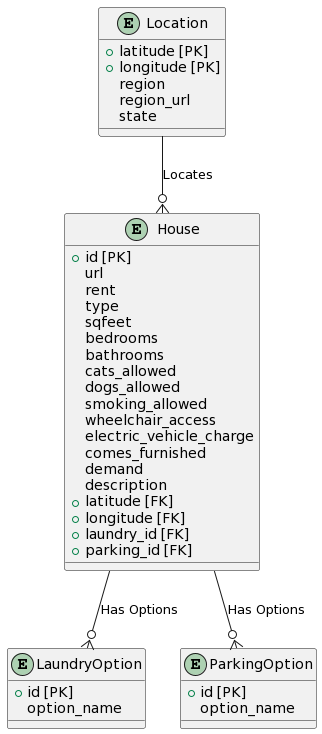

The diagram above was rendered by PlantUML. Its source (embedded in the PNG):
@startuml
entity House {
  + id [PK]
  url
  rent
  type
  sqfeet
  bedrooms
  bathrooms
  cats_allowed
  dogs_allowed
  smoking_allowed
  wheelchair_access
  electric_vehicle_charge
  comes_furnished
  demand
  description
  + latitude [FK]
  + longitude [FK]
  + laundry_id [FK]
  + parking_id [FK]
}

entity Location {
  + latitude [PK]
  + longitude [PK]
  region
  region_url
  state
}

entity LaundryOption {
  + id [PK]
  option_name
}

entity ParkingOption {
  + id [PK]
  option_name
}

Location --o{ House: Locates
House --o{ LaundryOption : Has Options
House --o{ ParkingOption : Has Options
@enduml